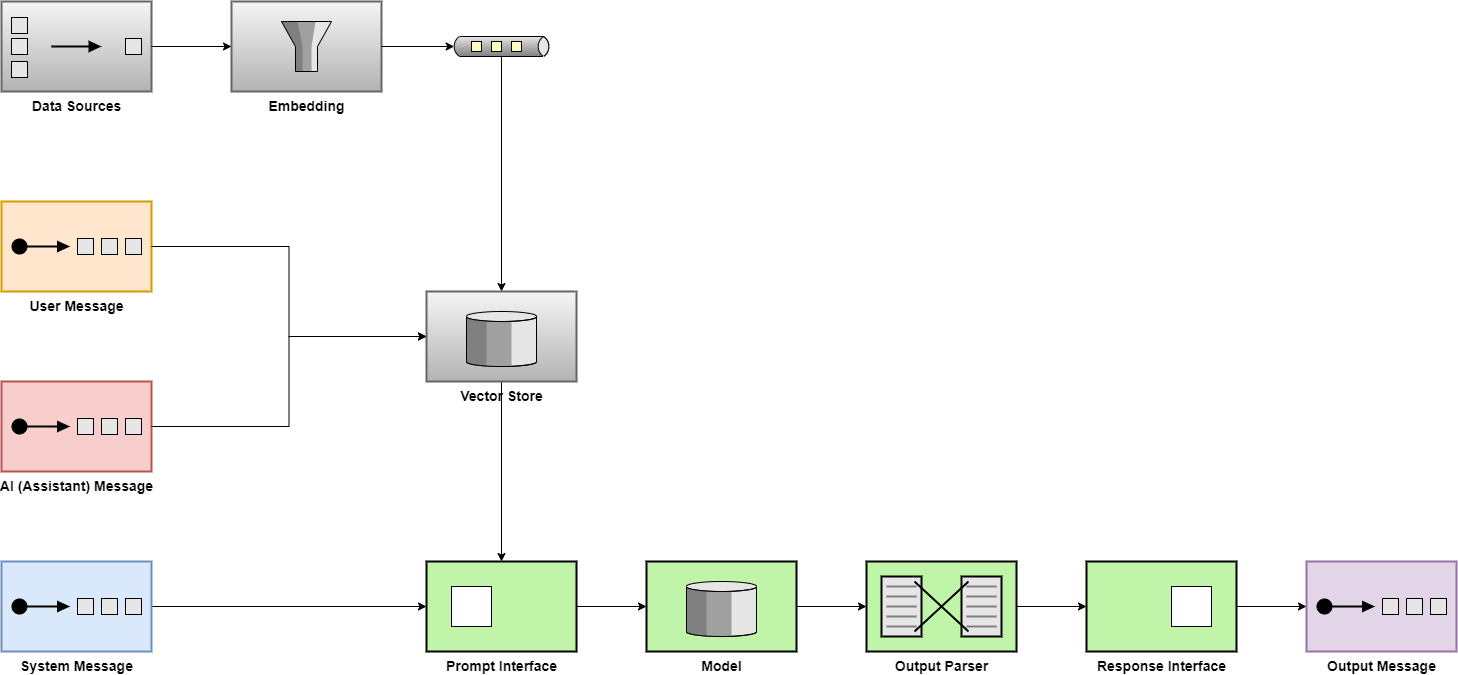

The diagram above was exported from draw.io. Its source (the exported page's mxGraphModel, read from the mxfile embedded in the PNG):
<mxGraphModel dx="1434" dy="1936" grid="1" gridSize="10" guides="1" tooltips="1" connect="1" arrows="1" fold="1" page="1" pageScale="1" pageWidth="850" pageHeight="1100" math="0" shadow="0">
  <root>
    <mxCell id="0" />
    <mxCell id="1" parent="0" />
    <mxCell id="nu29c9iX6Pa8DH85GAgv-37" style="edgeStyle=orthogonalEdgeStyle;rounded=0;orthogonalLoop=1;jettySize=auto;html=1;exitX=1;exitY=0.5;exitDx=0;exitDy=0;exitPerimeter=0;entryX=0;entryY=0.5;entryDx=0;entryDy=0;" edge="1" parent="1" source="nu29c9iX6Pa8DH85GAgv-1" target="nu29c9iX6Pa8DH85GAgv-3">
      <mxGeometry relative="1" as="geometry" />
    </mxCell>
    <mxCell id="nu29c9iX6Pa8DH85GAgv-1" value="&lt;font style=&quot;font-size: 14px;&quot;&gt;&lt;b style=&quot;&quot;&gt;System Message&lt;/b&gt;&lt;/font&gt;" style="html=1;strokeWidth=2;outlineConnect=0;dashed=0;align=center;fontSize=8;verticalLabelPosition=bottom;verticalAlign=top;shape=mxgraph.eip.test_message;fillColor=#dae8fc;strokeColor=#6c8ebf;" vertex="1" parent="1">
      <mxGeometry x="90" y="-460" width="150" height="90" as="geometry" />
    </mxCell>
    <mxCell id="nu29c9iX6Pa8DH85GAgv-2" value="&lt;font style=&quot;font-size: 14px;&quot;&gt;&lt;b style=&quot;&quot;&gt;User Message&lt;/b&gt;&lt;/font&gt;" style="html=1;strokeWidth=2;outlineConnect=0;dashed=0;align=center;fontSize=8;verticalLabelPosition=bottom;verticalAlign=top;shape=mxgraph.eip.test_message;fillColor=#ffe6cc;strokeColor=#d79b00;" vertex="1" parent="1">
      <mxGeometry x="90" y="-820" width="150" height="90" as="geometry" />
    </mxCell>
    <mxCell id="nu29c9iX6Pa8DH85GAgv-10" style="edgeStyle=orthogonalEdgeStyle;rounded=0;orthogonalLoop=1;jettySize=auto;html=1;exitX=1;exitY=0.5;exitDx=0;exitDy=0;" edge="1" parent="1" source="nu29c9iX6Pa8DH85GAgv-3" target="nu29c9iX6Pa8DH85GAgv-9">
      <mxGeometry relative="1" as="geometry" />
    </mxCell>
    <mxCell id="nu29c9iX6Pa8DH85GAgv-3" value="&lt;font style=&quot;font-size: 14px;&quot;&gt;&lt;b style=&quot;&quot;&gt;Prompt Interface&lt;/b&gt;&lt;/font&gt;" style="strokeWidth=2;dashed=0;align=center;fontSize=8;shape=rect;verticalLabelPosition=bottom;verticalAlign=top;fillColor=#c0f5a9;html=1;" vertex="1" parent="1">
      <mxGeometry x="515" y="-460" width="150" height="90" as="geometry" />
    </mxCell>
    <mxCell id="nu29c9iX6Pa8DH85GAgv-4" value="" style="html=1;strokeWidth=1;dashed=0;align=center;fontSize=8;shape=rect" vertex="1" parent="nu29c9iX6Pa8DH85GAgv-3">
      <mxGeometry x="25" y="25" width="40" height="40" as="geometry" />
    </mxCell>
    <mxCell id="nu29c9iX6Pa8DH85GAgv-9" value="&lt;b&gt;&lt;font style=&quot;font-size: 14px;&quot;&gt;Model&lt;/font&gt;&lt;/b&gt;" style="html=1;strokeWidth=2;outlineConnect=0;dashed=0;align=center;fontSize=8;verticalLabelPosition=bottom;verticalAlign=top;shape=mxgraph.eip.message_store;fillColor=#c0f5a9" vertex="1" parent="1">
      <mxGeometry x="735" y="-460" width="150" height="90" as="geometry" />
    </mxCell>
    <mxCell id="nu29c9iX6Pa8DH85GAgv-15" style="edgeStyle=orthogonalEdgeStyle;rounded=0;orthogonalLoop=1;jettySize=auto;html=1;exitX=1;exitY=0.5;exitDx=0;exitDy=0;exitPerimeter=0;entryX=0;entryY=0.5;entryDx=0;entryDy=0;" edge="1" parent="1" source="nu29c9iX6Pa8DH85GAgv-11" target="nu29c9iX6Pa8DH85GAgv-13">
      <mxGeometry relative="1" as="geometry" />
    </mxCell>
    <mxCell id="nu29c9iX6Pa8DH85GAgv-11" value="&lt;font style=&quot;font-size: 14px;&quot;&gt;&lt;b&gt;Output Parser&lt;/b&gt;&lt;/font&gt;" style="html=1;strokeWidth=2;outlineConnect=0;dashed=0;align=center;fontSize=8;shape=mxgraph.eip.message_translator;fillColor=#c0f5a9;verticalLabelPosition=bottom;verticalAlign=top;" vertex="1" parent="1">
      <mxGeometry x="955" y="-460" width="150" height="90" as="geometry" />
    </mxCell>
    <mxCell id="nu29c9iX6Pa8DH85GAgv-12" style="edgeStyle=orthogonalEdgeStyle;rounded=0;orthogonalLoop=1;jettySize=auto;html=1;exitX=1;exitY=0.5;exitDx=0;exitDy=0;exitPerimeter=0;entryX=0;entryY=0.5;entryDx=0;entryDy=0;entryPerimeter=0;" edge="1" parent="1" source="nu29c9iX6Pa8DH85GAgv-9" target="nu29c9iX6Pa8DH85GAgv-11">
      <mxGeometry relative="1" as="geometry" />
    </mxCell>
    <mxCell id="nu29c9iX6Pa8DH85GAgv-13" value="&lt;b&gt;&lt;font style=&quot;font-size: 14px;&quot;&gt;Response Interface&lt;/font&gt;&lt;/b&gt;" style="strokeWidth=2;dashed=0;align=center;fontSize=8;shape=rect;verticalLabelPosition=bottom;verticalAlign=top;fillColor=#c0f5a9;html=1;" vertex="1" parent="1">
      <mxGeometry x="1175" y="-460" width="150" height="90" as="geometry" />
    </mxCell>
    <mxCell id="nu29c9iX6Pa8DH85GAgv-14" value="" style="html=1;strokeWidth=1;dashed=0;align=center;fontSize=8;shape=rect;" vertex="1" parent="nu29c9iX6Pa8DH85GAgv-13">
      <mxGeometry x="85" y="25" width="40" height="40" as="geometry" />
    </mxCell>
    <mxCell id="nu29c9iX6Pa8DH85GAgv-16" value="&lt;b&gt;&lt;font style=&quot;font-size: 14px;&quot;&gt;Output Message&lt;/font&gt;&lt;/b&gt;" style="html=1;strokeWidth=2;outlineConnect=0;dashed=0;align=center;fontSize=8;verticalLabelPosition=bottom;verticalAlign=top;shape=mxgraph.eip.test_message;fillColor=#e1d5e7;strokeColor=#9673a6;" vertex="1" parent="1">
      <mxGeometry x="1395" y="-460" width="150" height="90" as="geometry" />
    </mxCell>
    <mxCell id="nu29c9iX6Pa8DH85GAgv-17" style="edgeStyle=orthogonalEdgeStyle;rounded=0;orthogonalLoop=1;jettySize=auto;html=1;exitX=1;exitY=0.5;exitDx=0;exitDy=0;entryX=0;entryY=0.5;entryDx=0;entryDy=0;entryPerimeter=0;" edge="1" parent="1" source="nu29c9iX6Pa8DH85GAgv-13" target="nu29c9iX6Pa8DH85GAgv-16">
      <mxGeometry relative="1" as="geometry" />
    </mxCell>
    <mxCell id="nu29c9iX6Pa8DH85GAgv-18" value="&lt;font style=&quot;font-size: 14px;&quot;&gt;&lt;b style=&quot;&quot;&gt;AI (Assistant) Message&lt;/b&gt;&lt;/font&gt;" style="html=1;strokeWidth=2;outlineConnect=0;dashed=0;align=center;fontSize=8;verticalLabelPosition=bottom;verticalAlign=top;shape=mxgraph.eip.test_message;fillColor=#f8cecc;strokeColor=#b85450;" vertex="1" parent="1">
      <mxGeometry x="90" y="-640" width="150" height="90" as="geometry" />
    </mxCell>
    <mxCell id="nu29c9iX6Pa8DH85GAgv-25" value="&lt;b&gt;&lt;font style=&quot;font-size: 14px;&quot;&gt;Data Sources&lt;/font&gt;&lt;/b&gt;" style="html=1;strokeWidth=2;outlineConnect=0;dashed=0;align=center;fontSize=8;fillColor=#f5f5f5;verticalLabelPosition=bottom;verticalAlign=top;shape=mxgraph.eip.aggregator;strokeColor=#666666;gradientColor=#b3b3b3;" vertex="1" parent="1">
      <mxGeometry x="90" y="-1020" width="150" height="90" as="geometry" />
    </mxCell>
    <mxCell id="nu29c9iX6Pa8DH85GAgv-26" value="&lt;b&gt;&lt;font style=&quot;font-size: 14px;&quot;&gt;Embedding&lt;/font&gt;&lt;/b&gt;" style="html=1;strokeWidth=2;outlineConnect=0;dashed=0;align=center;fontSize=8;fillColor=#f5f5f5;verticalLabelPosition=bottom;verticalAlign=top;shape=mxgraph.eip.message_filter;gradientColor=#b3b3b3;strokeColor=#666666;" vertex="1" parent="1">
      <mxGeometry x="320" y="-1020" width="150" height="90" as="geometry" />
    </mxCell>
    <mxCell id="nu29c9iX6Pa8DH85GAgv-27" style="edgeStyle=orthogonalEdgeStyle;rounded=0;orthogonalLoop=1;jettySize=auto;html=1;exitX=1;exitY=0.5;exitDx=0;exitDy=0;exitPerimeter=0;entryX=0;entryY=0.5;entryDx=0;entryDy=0;entryPerimeter=0;" edge="1" parent="1" source="nu29c9iX6Pa8DH85GAgv-25" target="nu29c9iX6Pa8DH85GAgv-26">
      <mxGeometry relative="1" as="geometry" />
    </mxCell>
    <mxCell id="nu29c9iX6Pa8DH85GAgv-33" style="edgeStyle=orthogonalEdgeStyle;rounded=0;orthogonalLoop=1;jettySize=auto;html=1;exitX=0;exitY=1;exitDx=50;exitDy=0;exitPerimeter=0;" edge="1" parent="1" source="nu29c9iX6Pa8DH85GAgv-28" target="nu29c9iX6Pa8DH85GAgv-30">
      <mxGeometry relative="1" as="geometry" />
    </mxCell>
    <mxCell id="nu29c9iX6Pa8DH85GAgv-28" value="" style="strokeWidth=1;outlineConnect=0;dashed=0;align=center;html=1;fontSize=8;shape=mxgraph.eip.dataChannel;verticalLabelPosition=bottom;labelBackgroundColor=#ffffff;verticalAlign=top;" vertex="1" parent="1">
      <mxGeometry x="540" y="-985" width="100" height="20" as="geometry" />
    </mxCell>
    <mxCell id="nu29c9iX6Pa8DH85GAgv-29" style="edgeStyle=orthogonalEdgeStyle;rounded=0;orthogonalLoop=1;jettySize=auto;html=1;exitX=1;exitY=0.5;exitDx=0;exitDy=0;exitPerimeter=0;entryX=0;entryY=0.5;entryDx=2.7;entryDy=0;entryPerimeter=0;" edge="1" parent="1" source="nu29c9iX6Pa8DH85GAgv-26" target="nu29c9iX6Pa8DH85GAgv-28">
      <mxGeometry relative="1" as="geometry" />
    </mxCell>
    <mxCell id="nu29c9iX6Pa8DH85GAgv-35" style="edgeStyle=orthogonalEdgeStyle;rounded=0;orthogonalLoop=1;jettySize=auto;html=1;exitX=0.5;exitY=1;exitDx=0;exitDy=0;exitPerimeter=0;" edge="1" parent="1" source="nu29c9iX6Pa8DH85GAgv-30" target="nu29c9iX6Pa8DH85GAgv-3">
      <mxGeometry relative="1" as="geometry" />
    </mxCell>
    <mxCell id="nu29c9iX6Pa8DH85GAgv-30" value="&lt;b&gt;&lt;font style=&quot;font-size: 14px;&quot;&gt;Vector Store&lt;/font&gt;&lt;/b&gt;" style="html=1;strokeWidth=2;outlineConnect=0;dashed=0;align=center;fontSize=8;verticalLabelPosition=bottom;verticalAlign=top;shape=mxgraph.eip.message_store;fillColor=#f5f5f5;strokeColor=#666666;gradientColor=#b3b3b3;" vertex="1" parent="1">
      <mxGeometry x="515" y="-730" width="150" height="90" as="geometry" />
    </mxCell>
    <mxCell id="nu29c9iX6Pa8DH85GAgv-34" style="edgeStyle=orthogonalEdgeStyle;rounded=0;orthogonalLoop=1;jettySize=auto;html=1;exitX=1;exitY=0.5;exitDx=0;exitDy=0;exitPerimeter=0;entryX=0;entryY=0.5;entryDx=0;entryDy=0;entryPerimeter=0;" edge="1" parent="1" source="nu29c9iX6Pa8DH85GAgv-2" target="nu29c9iX6Pa8DH85GAgv-30">
      <mxGeometry relative="1" as="geometry" />
    </mxCell>
    <mxCell id="nu29c9iX6Pa8DH85GAgv-36" style="edgeStyle=orthogonalEdgeStyle;rounded=0;orthogonalLoop=1;jettySize=auto;html=1;exitX=1;exitY=0.5;exitDx=0;exitDy=0;exitPerimeter=0;entryX=0;entryY=0.5;entryDx=0;entryDy=0;entryPerimeter=0;" edge="1" parent="1" source="nu29c9iX6Pa8DH85GAgv-18" target="nu29c9iX6Pa8DH85GAgv-30">
      <mxGeometry relative="1" as="geometry" />
    </mxCell>
  </root>
</mxGraphModel>